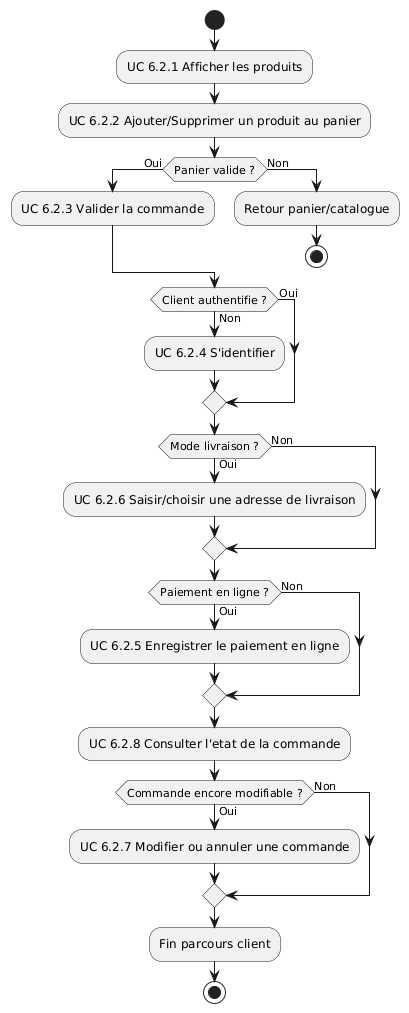

The diagram above was rendered by PlantUML. Its source (embedded in the PNG):
@startuml
skinparam monochrome true
skinparam shadowing false
skinparam defaultFontName Arial

start

:UC 6.2.1 Afficher les produits;
:UC 6.2.2 Ajouter/Supprimer un produit au panier;

if (Panier valide ?) then (Oui)
  :UC 6.2.3 Valider la commande;
else (Non)
  :Retour panier/catalogue;
  stop
endif

if (Client authentifie ?) then (Oui)
else (Non)
  :UC 6.2.4 S'identifier;
endif

if (Mode livraison ?) then (Oui)
  :UC 6.2.6 Saisir/choisir une adresse de livraison;
else (Non)
endif

if (Paiement en ligne ?) then (Oui)
  :UC 6.2.5 Enregistrer le paiement en ligne;
else (Non)
endif

:UC 6.2.8 Consulter l'etat de la commande;

if (Commande encore modifiable ?) then (Oui)
  :UC 6.2.7 Modifier ou annuler une commande;
else (Non)
endif

:Fin parcours client;
stop
@enduml